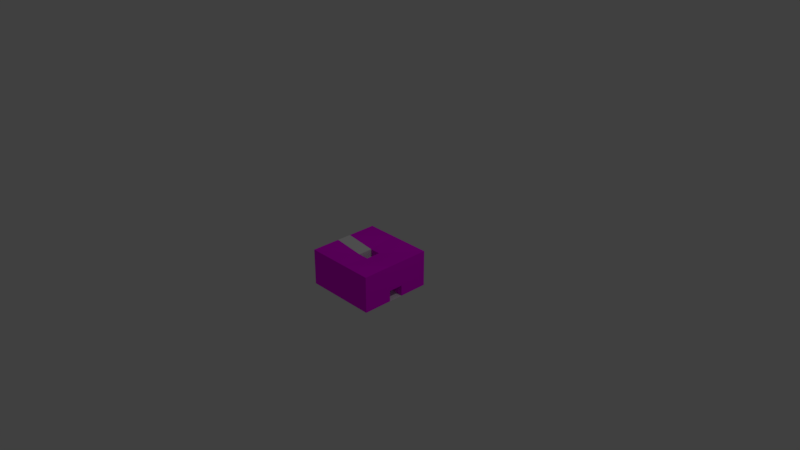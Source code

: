 # Source: tile-pipe-new.blend  (saved by Blender 2.79.0; exported with 4.5.12 LTS)
import bpy
from mathutils import Matrix  # noqa: F401  (used for matrix-valued properties, if any)

bpy.ops.wm.read_factory_settings(use_empty=True)
scene = bpy.context.scene
scene.name = 'Scene'

# ---- collections
col_collection_1 = bpy.data.collections.new('Collection 1'); scene.collection.children.link(col_collection_1)

# ---- images (referenced by path relative to the original .blend; pixels are not part of the script)
import os
ASSET_DIR = os.environ.get("B2B_ASSET_DIR", "")  # directory of the original .blend (textures are referenced by path, not embedded)
HERE = os.path.dirname(os.path.abspath(__file__))  # packed textures are extracted next to this script under _unpacked/

def load_image(name, relpath, width, height, colorspace="sRGB"):
    """Load a texture the original file referenced (path relative to the .blend, or extracted next to this script)."""
    p = next((c for c in (os.path.join(HERE, relpath), os.path.join(ASSET_DIR, relpath)) if relpath and os.path.exists(c)), "")
    if p:
        img = bpy.data.images.load(p, check_existing=True)
        img.name = name
    else:  # same state as the original file: an image datablock whose file is absent (Cycles renders it pink)
        img = bpy.data.images.new(name, width, height)
        img.source = "FILE"
        img.filepath = "//" + (relpath or name)
    img.colorspace_settings.name = colorspace
    return img
img_wood_jpg = load_image('wood.jpg', 'wood.jpg', 1024, 1024, 'sRGB')

# ---- materials (node trees are filled in below, after node groups)
mat_material_006 = bpy.data.materials.new('Material.006')
mat_material_006.alpha_threshold = 0.0
mat_material_006.roughness = 0.5
mat_material_010 = bpy.data.materials.new('Material.010')
mat_material_010.alpha_threshold = 0.0
mat_material_010.roughness = 0.5
mat_material_002 = bpy.data.materials.new('Material.002')
mat_material_002.alpha_threshold = 0.0
mat_material_002.roughness = 0.5
mat_material_002.line_color = (0.0, 0.0, 0.0, 1.0)
mat_material_011 = bpy.data.materials.new('Material.011')
mat_material_011.alpha_threshold = 0.0
mat_material_011.roughness = 0.5

# ---- material node trees
mat_material_006.use_nodes = True; mat_material_006.node_tree.nodes.clear()
_N = mat_material_006.node_tree.nodes; _L = mat_material_006.node_tree.links
n0 = _N.new('ShaderNodeOutputMaterial'); n0.name = 'Material Output'; n0.location = (300, 300)
n1 = _N.new('ShaderNodeBsdfDiffuse'); n1.name = 'Diffuse BSDF'; n1.location = (10, 300)
n2 = _N.new('ShaderNodeTexImage'); n2.name = 'Image Texture'; n2.location = (-280, 380)
n2.width = 140
n2.image = img_wood_jpg
_L.new(n1.outputs[0], n0.inputs[0])
_L.new(n2.outputs[0], n1.inputs[0])
n0.is_active_output = True
mat_material_010.use_nodes = True; mat_material_010.node_tree.nodes.clear()
_N = mat_material_010.node_tree.nodes; _L = mat_material_010.node_tree.links
n0 = _N.new('ShaderNodeOutputMaterial'); n0.name = 'Material Output'; n0.location = (300, 300)
n1 = _N.new('ShaderNodeBsdfDiffuse'); n1.name = 'Diffuse BSDF'; n1.location = (10, 300)
n2 = _N.new('ShaderNodeTexImage'); n2.name = 'Image Texture'; n2.location = (-240, 320)
n2.width = 140
n2.image = img_wood_jpg
_L.new(n1.outputs[0], n0.inputs[0])
_L.new(n2.outputs[0], n1.inputs[0])
n0.is_active_output = True
mat_material_011.use_nodes = True; mat_material_011.node_tree.nodes.clear()
_N = mat_material_011.node_tree.nodes; _L = mat_material_011.node_tree.links
n0 = _N.new('ShaderNodeOutputMaterial'); n0.name = 'Material Output'; n0.location = (300, 300)
n1 = _N.new('ShaderNodeBsdfDiffuse'); n1.name = 'Diffuse BSDF'; n1.location = (10, 300)
n2 = _N.new('ShaderNodeTexImage'); n2.name = 'Image Texture'; n2.location = (-220, 320)
n2.width = 140
n2.image = img_wood_jpg
_L.new(n1.outputs[0], n0.inputs[0])
_L.new(n2.outputs[0], n1.inputs[0])
n0.is_active_output = True

# ---- world
world_world = bpy.data.worlds.new('World'); scene.world = world_world
world_world.color = (0.05088, 0.05088, 0.05088)
world_world.use_sun_shadow = False
world_world.sun_shadow_jitter_overblur = 0.0
world_world.cycles.sampling_method = 'MANUAL'

# ---- cameras
cam_camera = bpy.data.cameras.new('Camera')
cam_camera.clip_end = 100.0
cam_camera.lens = 35.0
cam_camera.sensor_width = 32.0
cam_camera.sensor_height = 18.0
cam_camera.ortho_scale = 7.314
cam_camera.dof.focus_distance = 0.0

# ---- lights
light_lamp = bpy.data.lights.new('Lamp', 'POINT')
light_lamp.transmission_factor = 0.0
light_lamp.cutoff_distance = 30.0
light_lamp.energy = 100.0
light_lamp.shadow_buffer_clip_start = 1.001
light_lamp.shadow_soft_size = 0.1
light_lamp.shadow_maximum_resolution = 0.006
light_lamp.use_absolute_resolution = True

# ---- meshes
me_cube = bpy.data.meshes.new('Cube')
me_cube.from_pydata([(0.5, -0.1, -0.4496), (0.5, -0.5, -0.45), (-0.5, -0.5, -0.45), (-0.5, -0.1, -0.45), (0.5, -0.1, 0.05), (0.5, -0.5, 0.05), (-0.5, -0.5, 0.05), (-0.5, -0.1, 0.05), (9.313e-08, -0.1, -0.45), (3.725e-09, -0.5, -0.45), (-0.07513, -0.1, -2.98e-08), (-0.075, -0.5, 0.05), (0.075, -0.1, 0.0), (0.075, -0.5, 0.05), (0.5, 0.5, -0.45), (0.5, 0.1, -0.45), (-0.5, 0.1, -0.45), (-0.5, 0.5, -0.45), (0.5, 0.5, 0.05), (0.5, 0.1, 0.05), (-0.5, 0.1, 0.05), (-0.5, 0.5, 0.05), (4.843e-08, 0.5, -0.45), (-4.47e-08, 0.1, -0.45), (-0.075, 0.5, 0.05), (-0.07513, 0.1, 0.0), (0.075, 0.5, 0.05), (0.07513, 0.1, -2.98e-08), (-0.03135, 0.1, -0.1721), (-0.03135, -0.1, -0.1721), (-0.06407, 0.1, -0.08773), (-0.06407, -0.1, -0.08773), (0.0218, 0.1, -0.2498), (0.0218, -0.1, -0.2498), (0.2799, 0.1, -0.4154), (0.2799, -0.1, -0.4154), (0.3878, 0.1, -0.441), (0.3878, -0.1, -0.441), (0.1805, 0.1, -0.3739), (0.1805, -0.1, -0.3739), (0.09333, 0.1, -0.3179), (0.09333, -0.1, -0.3179), (0.5, 0.1, -0.3), (0.5, -0.1, -0.3)], [(43, 0)], [(8, 9, 2, 3), (10, 7, 6, 11), (0, 4, 5, 1), (9, 11, 6, 2), (2, 6, 7, 3), (12, 8, 10), (9, 13, 11), (12, 10, 11, 13), (0, 1, 9, 8), (4, 12, 13, 5), (1, 5, 13, 9), (4, 0, 8, 12), (22, 23, 16, 17), (24, 21, 20, 25), (14, 18, 19, 15), (16, 20, 21, 17), (24, 22, 17, 21), (26, 22, 24), (23, 27, 25), (26, 24, 25, 27), (14, 15, 23, 22), (18, 26, 27, 19), (15, 19, 27, 23), (18, 14, 22, 26), (15, 0, 3, 16), (3, 7, 20, 16), (32, 33, 41, 40), (34, 35, 37, 36), (30, 31, 29, 28), (40, 41, 39, 38), (38, 39, 35, 34), (28, 29, 33, 32), (10, 25, 20, 7), (36, 37, 0, 15), (25, 10, 31, 30), (12, 27, 42, 43), (42, 19, 4, 43), (27, 12, 4, 19)])
me_cube.polygons.foreach_set('material_index', [0, 0, 0, 0, 0, 0, 0, 0, 0, 0, 0, 0, 1, 1, 1, 1, 1, 1, 1, 1, 1, 1, 1, 1, 2, 2, 2, 2, 2, 2, 2, 2, 2, 2, 2, 3, 3, 3])
_uv = me_cube.uv_layers.new(name='UVMap')
_uv.uv.foreach_set('vector', [0.6364, 0.6581, 0.4545, 0.6581, 0.4545, 0.4618, 0.6364, 0.4618, 0.2727, 0.1663, 0.2727, 1.376e-07, 0.4545, 0.0, 0.4545, 0.1517, 0.2727, 0.5034, 0.2727, 0.3569, 0.4545, 0.3569, 0.4545, 0.5035, 0.6818, 0.1963, 0.4545, 0.1963, 0.4545, 0.0, 0.6818, 4.129e-08, 0.0, 1.0, 0.0, 0.7691, 0.1818, 0.7691, 0.1818, 1.0, 0.2499, 0.6997, 0.4545, 0.7691, 0.2499, 0.7691, 0.6818, 0.2656, 0.4545, 0.2656, 0.4545, 0.1963, 0.2727, 0.2199, 0.2727, 0.1663, 0.4545, 0.1517, 0.4545, 0.2052, 0.6364, 0.9237, 0.4545, 0.9237, 0.4545, 0.7274, 0.6364, 0.7274, 0.2727, 0.3569, 0.2727, 0.2199, 0.4545, 0.2052, 0.4545, 0.3569, 0.6818, 0.4618, 0.4545, 0.4618, 0.4545, 0.2656, 0.6818, 0.2656, 0.2273, 0.5035, 0.4544, 0.5035, 0.4545, 0.6998, 0.2499, 0.6997, 0.8182, 0.6581, 0.6364, 0.6581, 0.6364, 0.4618, 0.8182, 0.4618, 4.064e-08, 0.1517, 0.0, 2.34e-07, 0.1818, 9.635e-08, 0.1818, 0.1663, 1.626e-07, 0.5035, 1.355e-07, 0.3569, 0.1818, 0.3569, 0.1818, 0.5035, 0.4091, 0.7691, 0.4091, 1.0, 0.2273, 1.0, 0.2273, 0.7691, 0.6818, 0.2656, 0.9091, 0.2656, 0.9091, 0.4618, 0.6818, 0.4618, 0.6818, 0.1963, 0.9091, 0.2656, 0.6818, 0.2656, 0.2273, 0.5728, 0.02273, 0.5728, 0.02273, 0.5035, 5.419e-08, 0.2052, 4.064e-08, 0.1517, 0.1818, 0.1663, 0.1818, 0.2199, 0.8182, 0.9237, 0.6364, 0.9237, 0.6364, 0.7274, 0.8182, 0.7274, 1.355e-07, 0.3569, 5.419e-08, 0.2052, 0.1818, 0.2199, 0.1818, 0.3569, 0.2273, 0.7691, 0.0, 0.7691, 0.02273, 0.5728, 0.2273, 0.5728, 0.6818, 0.0, 0.9091, 9.635e-08, 0.9091, 0.1963, 0.6818, 0.1963, 0.8182, 0.4618, 0.9091, 0.4618, 0.9091, 0.9237, 0.8182, 0.9237, 1.0, 0.0, 1.0, 0.2309, 0.9091, 0.2309, 0.9091, 2.753e-08, 0.1818, 0.2741, 0.2727, 0.2741, 0.2727, 0.3196, 0.1818, 0.3196, 0.1818, 0.4148, 0.2727, 0.4148, 0.2727, 0.4608, 0.1818, 0.4608, 0.1818, 0.1959, 0.2727, 0.1959, 0.2727, 0.2324, 0.1818, 0.2324, 0.1818, 0.3196, 0.2727, 0.3196, 0.2727, 0.3671, 0.1818, 0.3671, 0.1818, 0.3671, 0.2727, 0.3671, 0.2727, 0.4148, 0.1818, 0.4148, 0.1818, 0.2324, 0.2727, 0.2324, 0.2727, 0.2741, 0.1818, 0.2741, 0.2727, 0.1663, 0.1818, 0.1663, 0.1818, 9.635e-08, 0.2727, 1.376e-07, 0.1818, 0.4608, 0.2727, 0.4608, 0.2727, 0.5034, 0.1818, 0.5035, 0.1818, 0.1663, 0.2727, 0.1663, 0.2727, 0.1959, 0.1818, 0.1959, 1.0, 0.4272, 0.9091, 0.4271, 0.9091, 0.2309, 1.0, 0.2309, 0.1818, 0.4595, 0.1818, 0.3569, 0.2727, 0.3569, 0.2727, 0.4595, 0.1818, 0.2199, 0.2727, 0.2199, 0.2727, 0.3569, 0.1818, 0.3569])
me_cube.materials.append(mat_material_006)
me_cube.materials.append(mat_material_010)
me_cube.materials.append(mat_material_002)
me_cube.materials.append(mat_material_011)
me_cube.use_remesh_preserve_volume = False
me_cube.use_remesh_preserve_attributes = False
me_cube.use_mirror_vertex_groups = False
me_cube.update()

# ---- objects
ob_cube = bpy.data.objects.new('Cube', me_cube)
ob_lamp = bpy.data.objects.new('Lamp', light_lamp)
ob_camera = bpy.data.objects.new('Camera', cam_camera)

# ---- transforms, parenting, visibility, modifiers, constraints
ob_cube.location = (0.0, 0.0, 0.0)
ob_cube.lock_rotations_4d = False
ob_cube.empty_display_type = 'ARROWS'
ob_cube.lineart.crease_threshold = 0.0
ob_lamp.location = (4.076, 1.005, 5.904)
ob_lamp.rotation_euler = (0.6503, 0.05522, 1.866)
ob_lamp.lock_rotations_4d = False
ob_lamp.empty_display_type = 'ARROWS'
ob_lamp.color = (0.0, 0.0, 0.0, 0.0)
ob_lamp.lineart.crease_threshold = 0.0
ob_camera.location = (7.481, -6.508, 5.344)
ob_camera.rotation_euler = (1.109, 0.0, 0.8149)
ob_camera.lock_rotations_4d = False
ob_camera.empty_display_type = 'ARROWS'
ob_camera.color = (0.0, 0.0, 0.0, 0.0)
ob_camera.display_type = 'WIRE'
ob_camera.lineart.crease_threshold = 0.0

# ---- collection membership
col_collection_1.objects.link(ob_cube)
col_collection_1.objects.link(ob_lamp)
col_collection_1.objects.link(ob_camera)

# ---- scene / render settings (as saved in the file)
scene.camera = ob_camera
scene.frame_start = 1; scene.frame_end = 250; scene.frame_set(1)
scene.render.engine = 'CYCLES'
scene.render.resolution_percentage = 50
scene.render.dither_intensity = 0.0
scene.cycles.use_denoising = False
scene.cycles.samples = 128
scene.cycles.sampling_pattern = 'TABULATED_SOBOL'
scene.cycles.use_adaptive_sampling = False
scene.cycles.use_light_tree = False
scene.cycles.blur_glossy = 0.0
scene.cycles.sample_clamp_indirect = 0.0
scene.view_settings.view_transform = 'Standard'
bpy.context.view_layer.update()
